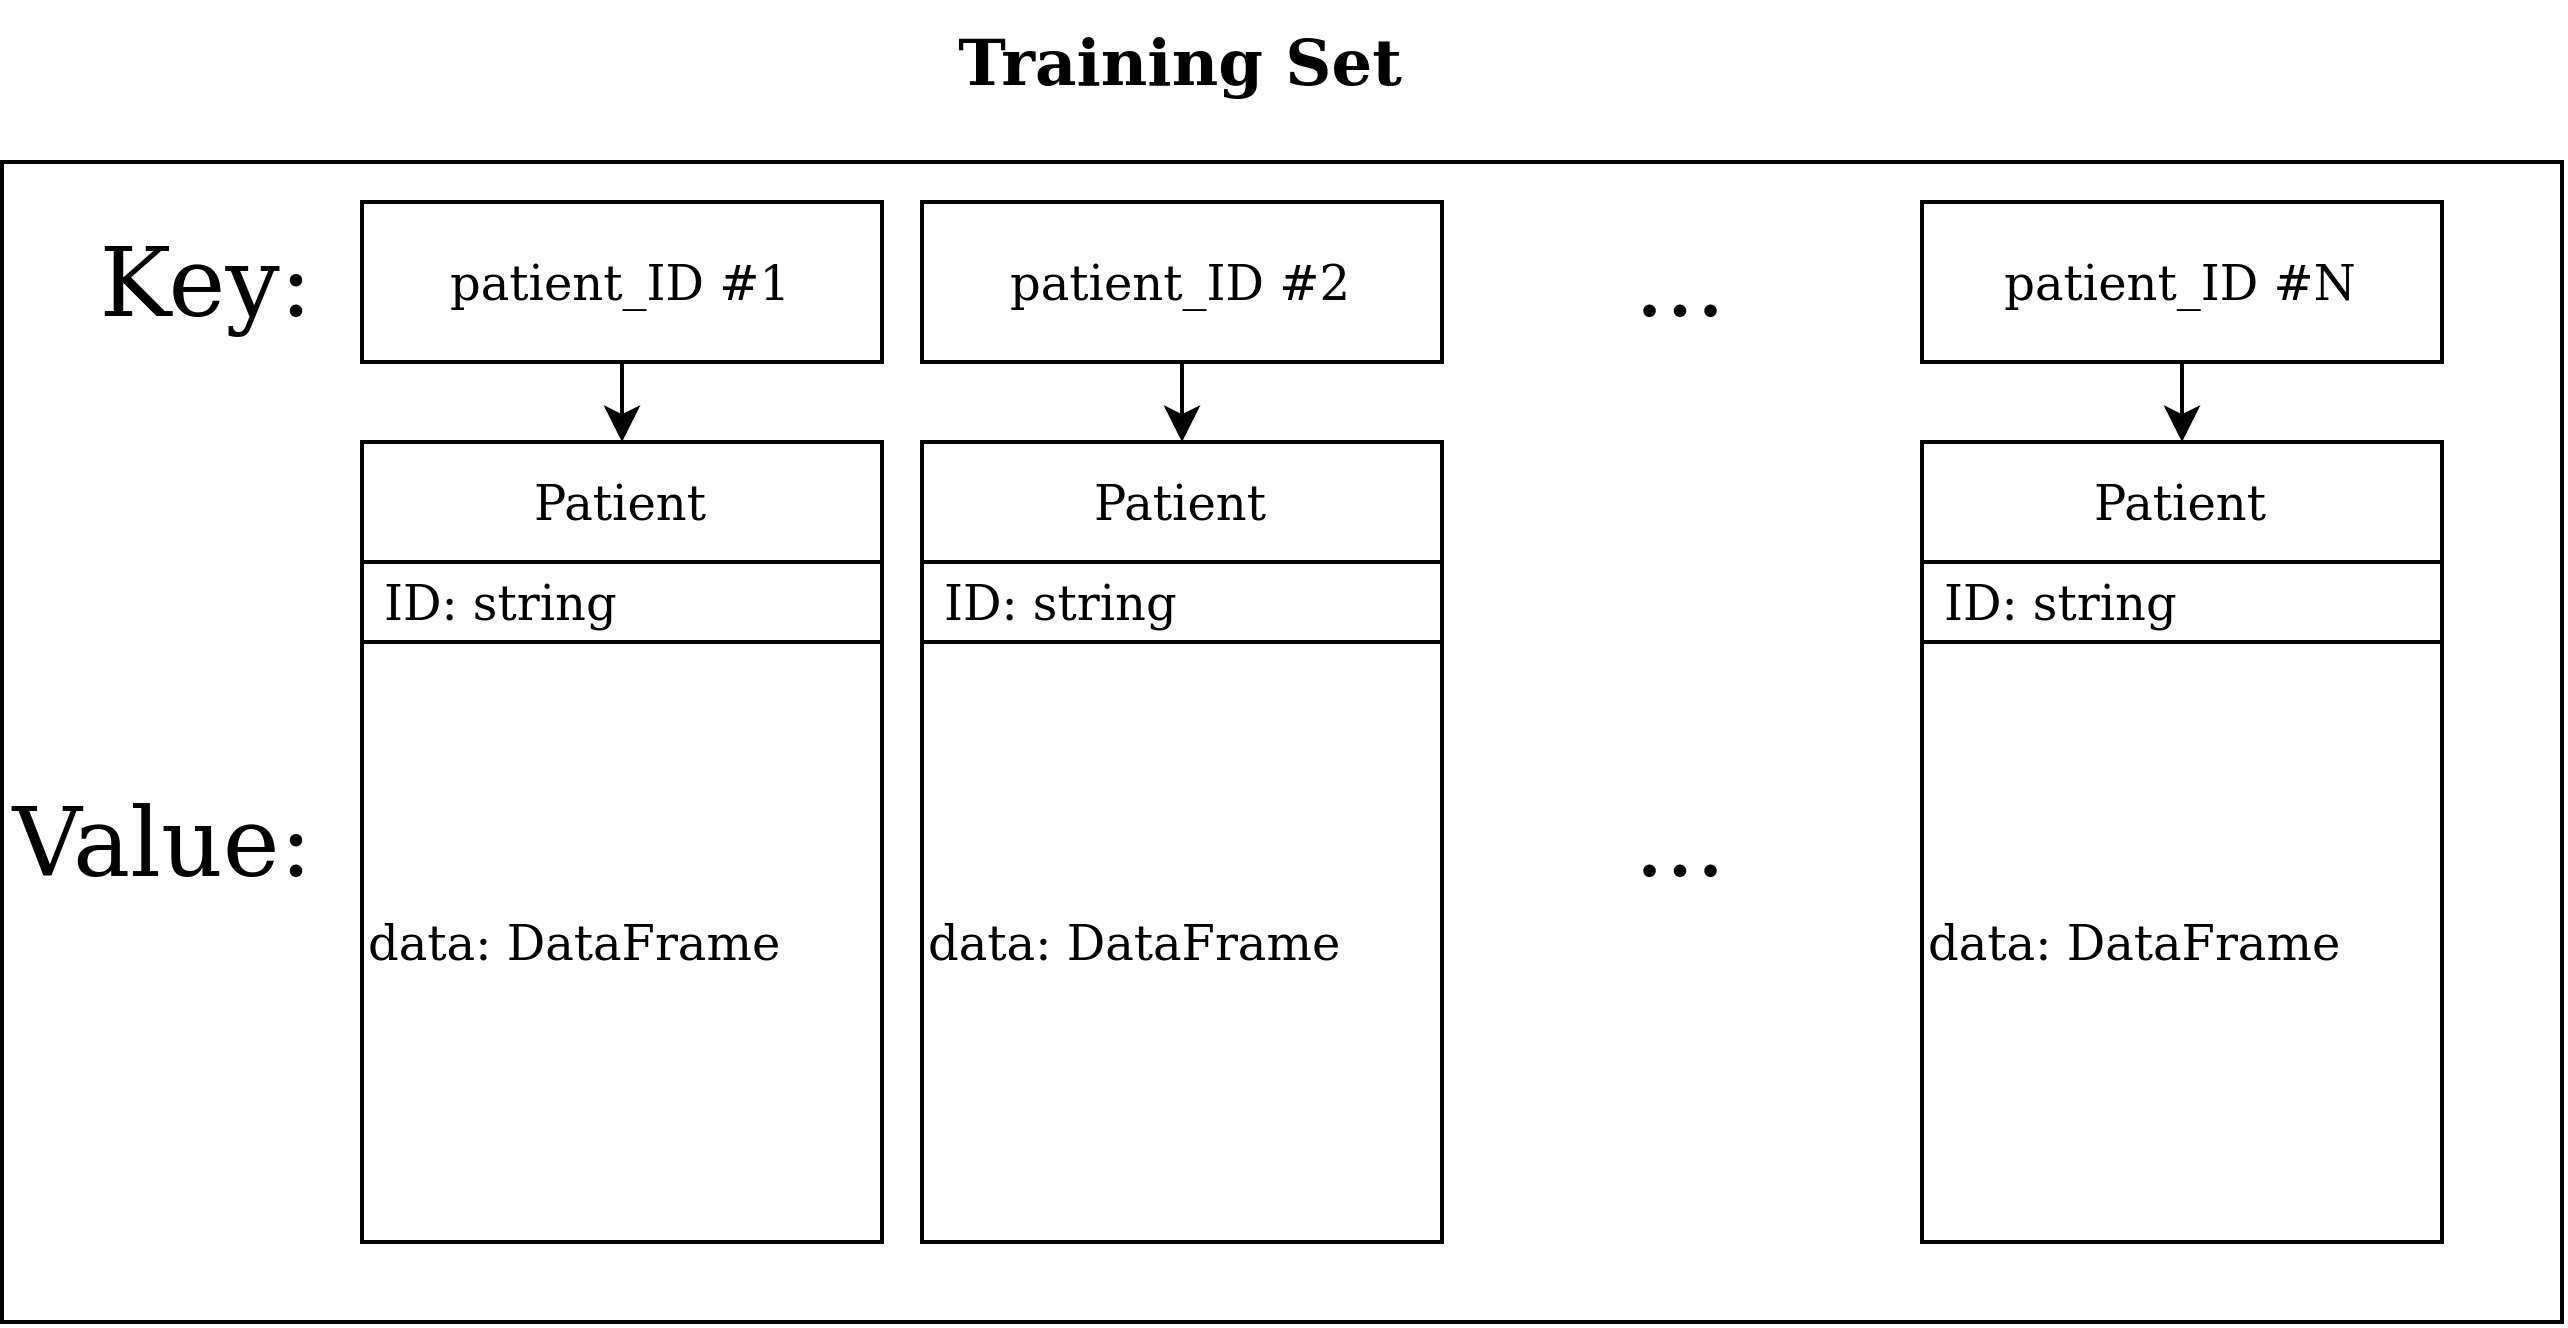

The diagram above was exported from draw.io. Its source (the exported page's mxGraphModel, read from the mxfile embedded in the PNG):
<mxGraphModel dx="985" dy="608" grid="1" gridSize="10" guides="1" tooltips="1" connect="1" arrows="1" fold="1" page="1" pageScale="1" pageWidth="850" pageHeight="1100" math="0" shadow="0">
  <root>
    <mxCell id="0" />
    <mxCell id="1" parent="0" />
    <mxCell id="nPWPckfZvAjdrFkxDQ5C-18" value="" style="rounded=0;whiteSpace=wrap;html=1;" vertex="1" parent="1">
      <mxGeometry x="10" y="390" width="640" height="290" as="geometry" />
    </mxCell>
    <mxCell id="nPWPckfZvAjdrFkxDQ5C-4" value="Patient" style="swimlane;fontStyle=0;childLayout=stackLayout;horizontal=1;startSize=30;horizontalStack=0;resizeParent=1;resizeParentMax=0;resizeLast=0;collapsible=1;marginBottom=0;" vertex="1" parent="1">
      <mxGeometry x="100" y="460" width="130" height="200" as="geometry" />
    </mxCell>
    <mxCell id="nPWPckfZvAjdrFkxDQ5C-5" value="ID: string" style="text;strokeColor=none;fillColor=none;align=left;verticalAlign=middle;spacingLeft=4;spacingRight=4;overflow=hidden;points=[[0,0.5],[1,0.5]];portConstraint=eastwest;rotatable=0;" vertex="1" parent="nPWPckfZvAjdrFkxDQ5C-4">
      <mxGeometry y="30" width="130" height="20" as="geometry" />
    </mxCell>
    <mxCell id="nPWPckfZvAjdrFkxDQ5C-8" value="&lt;div align=&quot;left&quot;&gt;data: DataFrame&lt;/div&gt;" style="rounded=0;whiteSpace=wrap;html=1;align=left;" vertex="1" parent="nPWPckfZvAjdrFkxDQ5C-4">
      <mxGeometry y="50" width="130" height="150" as="geometry" />
    </mxCell>
    <mxCell id="nPWPckfZvAjdrFkxDQ5C-9" value="Patient" style="swimlane;fontStyle=0;childLayout=stackLayout;horizontal=1;startSize=30;horizontalStack=0;resizeParent=1;resizeParentMax=0;resizeLast=0;collapsible=1;marginBottom=0;" vertex="1" parent="1">
      <mxGeometry x="240" y="460" width="130" height="200" as="geometry">
        <mxRectangle x="240" y="460" width="80" height="30" as="alternateBounds" />
      </mxGeometry>
    </mxCell>
    <mxCell id="nPWPckfZvAjdrFkxDQ5C-10" value="ID: string" style="text;strokeColor=none;fillColor=none;align=left;verticalAlign=middle;spacingLeft=4;spacingRight=4;overflow=hidden;points=[[0,0.5],[1,0.5]];portConstraint=eastwest;rotatable=0;" vertex="1" parent="nPWPckfZvAjdrFkxDQ5C-9">
      <mxGeometry y="30" width="130" height="20" as="geometry" />
    </mxCell>
    <mxCell id="nPWPckfZvAjdrFkxDQ5C-11" value="&lt;div align=&quot;left&quot;&gt;data: DataFrame&lt;/div&gt;" style="rounded=0;whiteSpace=wrap;html=1;align=left;" vertex="1" parent="nPWPckfZvAjdrFkxDQ5C-9">
      <mxGeometry y="50" width="130" height="150" as="geometry" />
    </mxCell>
    <mxCell id="nPWPckfZvAjdrFkxDQ5C-12" value="Patient" style="swimlane;fontStyle=0;childLayout=stackLayout;horizontal=1;startSize=30;horizontalStack=0;resizeParent=1;resizeParentMax=0;resizeLast=0;collapsible=1;marginBottom=0;" vertex="1" parent="1">
      <mxGeometry x="490" y="460" width="130" height="200" as="geometry" />
    </mxCell>
    <mxCell id="nPWPckfZvAjdrFkxDQ5C-13" value="ID: string" style="text;strokeColor=none;fillColor=none;align=left;verticalAlign=middle;spacingLeft=4;spacingRight=4;overflow=hidden;points=[[0,0.5],[1,0.5]];portConstraint=eastwest;rotatable=0;" vertex="1" parent="nPWPckfZvAjdrFkxDQ5C-12">
      <mxGeometry y="30" width="130" height="20" as="geometry" />
    </mxCell>
    <mxCell id="nPWPckfZvAjdrFkxDQ5C-14" value="&lt;div align=&quot;left&quot;&gt;data: DataFrame&lt;/div&gt;" style="rounded=0;whiteSpace=wrap;html=1;align=left;" vertex="1" parent="nPWPckfZvAjdrFkxDQ5C-12">
      <mxGeometry y="50" width="130" height="150" as="geometry" />
    </mxCell>
    <mxCell id="nPWPckfZvAjdrFkxDQ5C-15" value="patient_ID #1" style="rounded=0;whiteSpace=wrap;html=1;" vertex="1" parent="1">
      <mxGeometry x="100" y="400" width="130" height="40" as="geometry" />
    </mxCell>
    <mxCell id="nPWPckfZvAjdrFkxDQ5C-16" value="patient_ID #2" style="rounded=0;whiteSpace=wrap;html=1;" vertex="1" parent="1">
      <mxGeometry x="240" y="400" width="130" height="40" as="geometry" />
    </mxCell>
    <mxCell id="nPWPckfZvAjdrFkxDQ5C-17" value="patient_ID #N" style="rounded=0;whiteSpace=wrap;html=1;" vertex="1" parent="1">
      <mxGeometry x="490" y="400" width="130" height="40" as="geometry" />
    </mxCell>
    <mxCell id="nPWPckfZvAjdrFkxDQ5C-19" value="&lt;div style=&quot;font-size: 16px&quot;&gt;&lt;font style=&quot;font-size: 16px&quot;&gt;&lt;b&gt;Training Set&lt;/b&gt;&lt;/font&gt;&lt;/div&gt;" style="text;html=1;strokeColor=none;fillColor=none;align=center;verticalAlign=middle;whiteSpace=wrap;rounded=0;" vertex="1" parent="1">
      <mxGeometry x="240" y="350" width="130" height="30" as="geometry" />
    </mxCell>
    <mxCell id="nPWPckfZvAjdrFkxDQ5C-22" value="" style="endArrow=classic;html=1;rounded=0;fontSize=16;exitX=0.5;exitY=1;exitDx=0;exitDy=0;entryX=0.5;entryY=0;entryDx=0;entryDy=0;" edge="1" parent="1" source="nPWPckfZvAjdrFkxDQ5C-15" target="nPWPckfZvAjdrFkxDQ5C-4">
      <mxGeometry width="50" height="50" relative="1" as="geometry">
        <mxPoint x="310" y="450" as="sourcePoint" />
        <mxPoint x="360" y="400" as="targetPoint" />
      </mxGeometry>
    </mxCell>
    <mxCell id="nPWPckfZvAjdrFkxDQ5C-23" value="" style="endArrow=classic;html=1;rounded=0;fontSize=16;entryX=0.5;entryY=0;entryDx=0;entryDy=0;exitX=0.5;exitY=1;exitDx=0;exitDy=0;" edge="1" parent="1" source="nPWPckfZvAjdrFkxDQ5C-16" target="nPWPckfZvAjdrFkxDQ5C-9">
      <mxGeometry width="50" height="50" relative="1" as="geometry">
        <mxPoint x="310" y="450" as="sourcePoint" />
        <mxPoint x="360" y="400" as="targetPoint" />
      </mxGeometry>
    </mxCell>
    <mxCell id="nPWPckfZvAjdrFkxDQ5C-24" value="" style="endArrow=classic;html=1;rounded=0;fontSize=16;exitX=0.5;exitY=1;exitDx=0;exitDy=0;entryX=0.5;entryY=0;entryDx=0;entryDy=0;" edge="1" parent="1" source="nPWPckfZvAjdrFkxDQ5C-17" target="nPWPckfZvAjdrFkxDQ5C-12">
      <mxGeometry width="50" height="50" relative="1" as="geometry">
        <mxPoint x="100" y="450" as="sourcePoint" />
        <mxPoint x="150" y="400" as="targetPoint" />
      </mxGeometry>
    </mxCell>
    <mxCell id="nPWPckfZvAjdrFkxDQ5C-25" value="&lt;font style=&quot;font-size: 24px&quot;&gt;...&lt;/font&gt;" style="text;html=1;strokeColor=none;fillColor=none;align=center;verticalAlign=middle;whiteSpace=wrap;rounded=0;fontSize=16;" vertex="1" parent="1">
      <mxGeometry x="400" y="405" width="60" height="30" as="geometry" />
    </mxCell>
    <mxCell id="nPWPckfZvAjdrFkxDQ5C-26" value="&lt;font style=&quot;font-size: 24px&quot;&gt;...&lt;/font&gt;" style="text;html=1;strokeColor=none;fillColor=none;align=center;verticalAlign=middle;whiteSpace=wrap;rounded=0;fontSize=16;" vertex="1" parent="1">
      <mxGeometry x="400" y="542.5" width="60" height="35" as="geometry" />
    </mxCell>
    <mxCell id="nPWPckfZvAjdrFkxDQ5C-27" value="&lt;div align=&quot;right&quot;&gt;Key:&lt;/div&gt;" style="text;html=1;strokeColor=none;fillColor=none;align=right;verticalAlign=middle;whiteSpace=wrap;rounded=0;fontSize=24;" vertex="1" parent="1">
      <mxGeometry x="20" y="405" width="70" height="30" as="geometry" />
    </mxCell>
    <mxCell id="nPWPckfZvAjdrFkxDQ5C-28" value="&lt;div align=&quot;right&quot;&gt;Value:&lt;/div&gt;" style="text;html=1;strokeColor=none;fillColor=none;align=right;verticalAlign=middle;whiteSpace=wrap;rounded=0;fontSize=24;" vertex="1" parent="1">
      <mxGeometry x="20" y="545" width="70" height="30" as="geometry" />
    </mxCell>
  </root>
</mxGraphModel>